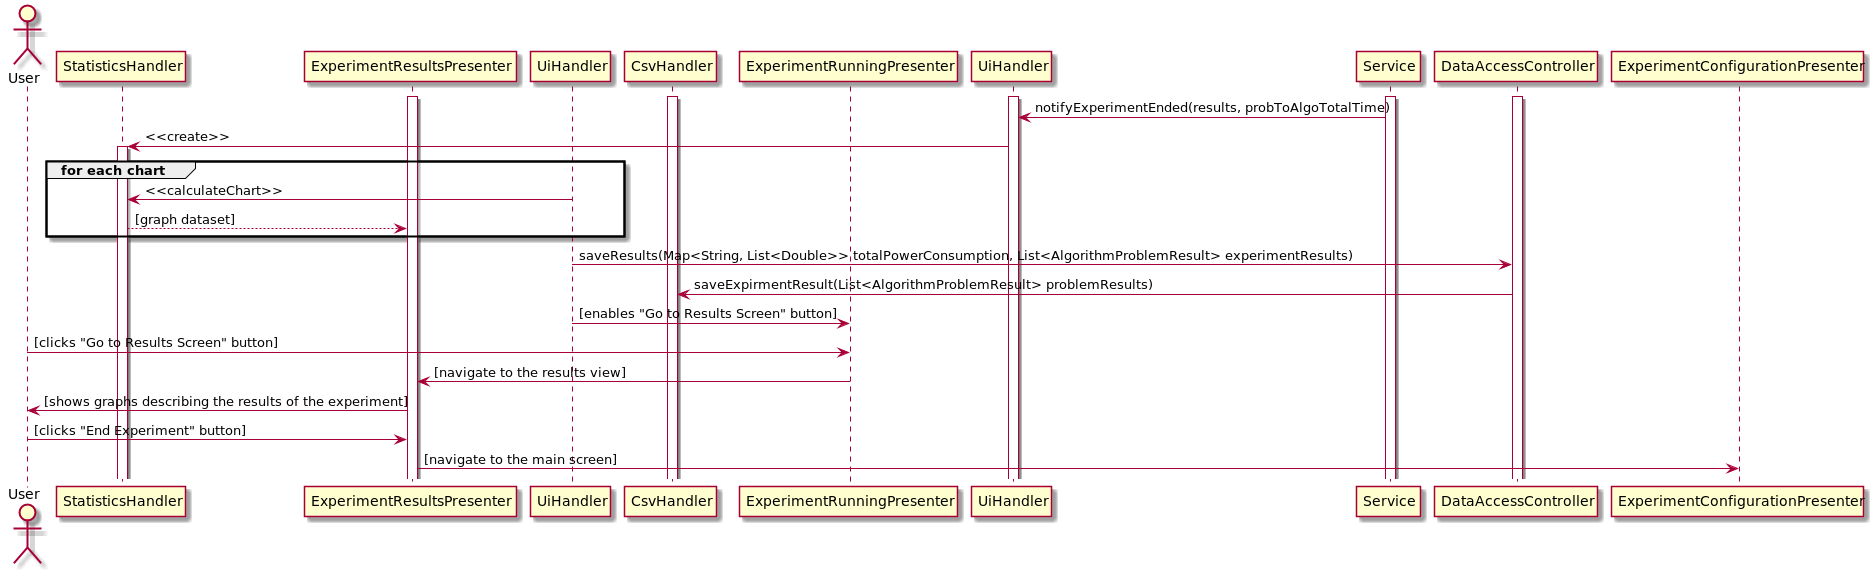

The diagram above was rendered by PlantUML. Its source (embedded in the PNG):
@startuml
actor User as u
participant StatisticsHandler as sth
participant ExperimentResultsPresenter as resP
participant UiHandler as ui
participant CsvHandler as csv
participant ExperimentRunningPresenter as RunP

activate UiHandler
activate Service
activate resP
activate csv
activate DataAccessController



Service -> UiHandler : notifyExperimentEnded(results, probToAlgoTotalTime)

UiHandler -> sth : <<create>>
activate sth
group for each chart
    ui -> sth : <<calculateChart>>
    sth --> resP : [graph dataset]
end group

ui -> DataAccessController : saveResults(Map<String, List<Double>> totalPowerConsumption, List<AlgorithmProblemResult> experimentResults)
DataAccessController -> csv : saveExpirmentResult(List<AlgorithmProblemResult> problemResults)

ui -> RunP : [enables "Go to Results Screen" button]
u-> RunP : [clicks "Go to Results Screen" button]

RunP -> resP : [navigate to the results view]

resP -> u : [shows graphs describing the results of the experiment]

u -> resP : [clicks "End Experiment" button]

resP -> ExperimentConfigurationPresenter : [navigate to the main screen]

@enduml